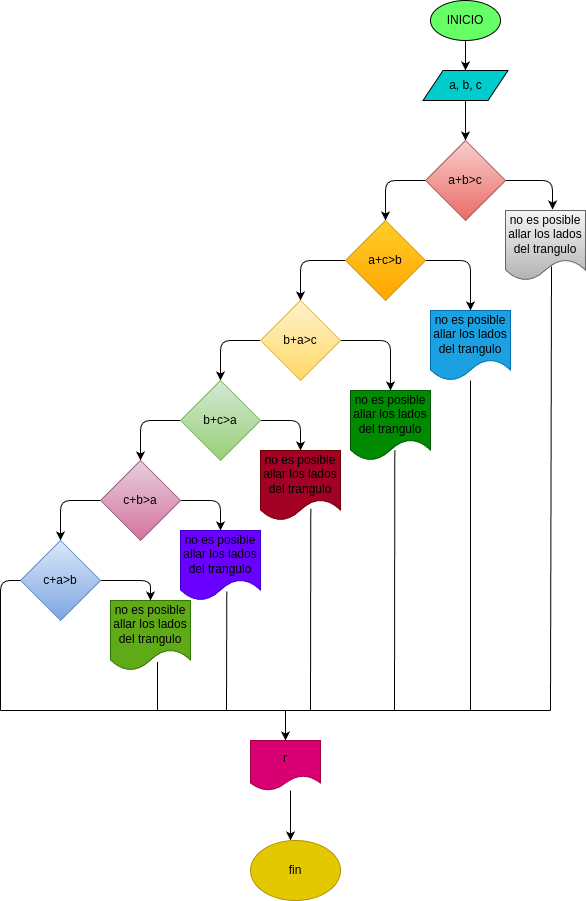

The diagram above was exported from draw.io. Its source (the exported page's mxGraphModel, read from the mxfile embedded in the PNG):
<mxGraphModel dx="1733" dy="615" grid="1" gridSize="10" guides="1" tooltips="1" connect="1" arrows="1" fold="1" page="1" pageScale="1" pageWidth="850" pageHeight="1100" math="0" shadow="0">
  <root>
    <mxCell id="0" />
    <mxCell id="1" parent="0" />
    <mxCell id="4" value="" style="edgeStyle=none;html=1;" parent="1" source="2" target="3" edge="1">
      <mxGeometry relative="1" as="geometry" />
    </mxCell>
    <mxCell id="2" value="INICIO" style="ellipse;whiteSpace=wrap;html=1;fillColor=#66FF66;" parent="1" vertex="1">
      <mxGeometry x="220" y="10" width="70" height="40" as="geometry" />
    </mxCell>
    <mxCell id="6" value="" style="edgeStyle=none;html=1;" parent="1" source="3" target="5" edge="1">
      <mxGeometry relative="1" as="geometry" />
    </mxCell>
    <mxCell id="3" value="a, b, c" style="shape=parallelogram;perimeter=parallelogramPerimeter;whiteSpace=wrap;html=1;fixedSize=1;fillColor=#00CCCC;" parent="1" vertex="1">
      <mxGeometry x="212.5" y="80" width="85" height="30" as="geometry" />
    </mxCell>
    <mxCell id="8" value="" style="edgeStyle=none;html=1;" parent="1" source="5" target="7" edge="1">
      <mxGeometry relative="1" as="geometry">
        <Array as="points">
          <mxPoint x="175" y="190" />
        </Array>
      </mxGeometry>
    </mxCell>
    <mxCell id="18" style="edgeStyle=none;html=1;exitX=1;exitY=0.5;exitDx=0;exitDy=0;entryX=0.588;entryY=-0.014;entryDx=0;entryDy=0;entryPerimeter=0;" edge="1" parent="1" source="5" target="17">
      <mxGeometry relative="1" as="geometry">
        <Array as="points">
          <mxPoint x="342" y="190" />
        </Array>
      </mxGeometry>
    </mxCell>
    <mxCell id="5" value="&lt;font color=&quot;#000000&quot;&gt;a+b&amp;gt;c&lt;/font&gt;" style="rhombus;whiteSpace=wrap;html=1;fillColor=#f8cecc;gradientColor=#ea6b66;strokeColor=#b85450;" parent="1" vertex="1">
      <mxGeometry x="215" y="150" width="80" height="80" as="geometry" />
    </mxCell>
    <mxCell id="10" value="" style="edgeStyle=none;html=1;" parent="1" source="7" target="9" edge="1">
      <mxGeometry relative="1" as="geometry">
        <Array as="points">
          <mxPoint x="90" y="270" />
        </Array>
      </mxGeometry>
    </mxCell>
    <mxCell id="20" style="edgeStyle=none;html=1;exitX=1;exitY=0.5;exitDx=0;exitDy=0;entryX=0.5;entryY=0;entryDx=0;entryDy=0;fontColor=#000000;" edge="1" parent="1" source="7" target="19">
      <mxGeometry relative="1" as="geometry">
        <Array as="points">
          <mxPoint x="260" y="270" />
        </Array>
      </mxGeometry>
    </mxCell>
    <mxCell id="7" value="&lt;font color=&quot;#000000&quot;&gt;a+c&amp;gt;b&lt;/font&gt;" style="rhombus;whiteSpace=wrap;html=1;fillColor=#ffcd28;gradientColor=#ffa500;strokeColor=#d79b00;" parent="1" vertex="1">
      <mxGeometry x="135" y="230" width="80" height="80" as="geometry" />
    </mxCell>
    <mxCell id="12" value="" style="edgeStyle=none;html=1;" parent="1" source="9" target="11" edge="1">
      <mxGeometry relative="1" as="geometry">
        <Array as="points">
          <mxPoint x="10" y="350" />
        </Array>
      </mxGeometry>
    </mxCell>
    <mxCell id="22" style="edgeStyle=none;html=1;exitX=1;exitY=0.5;exitDx=0;exitDy=0;entryX=0.5;entryY=0;entryDx=0;entryDy=0;fontColor=#000000;" edge="1" parent="1" source="9" target="21">
      <mxGeometry relative="1" as="geometry">
        <Array as="points">
          <mxPoint x="180" y="350" />
        </Array>
      </mxGeometry>
    </mxCell>
    <mxCell id="9" value="&lt;font color=&quot;#000000&quot;&gt;b+a&amp;gt;c&lt;/font&gt;" style="rhombus;whiteSpace=wrap;html=1;fillColor=#fff2cc;gradientColor=#ffd966;strokeColor=#d6b656;" parent="1" vertex="1">
      <mxGeometry x="50" y="310" width="80" height="80" as="geometry" />
    </mxCell>
    <mxCell id="14" value="" style="edgeStyle=none;html=1;" parent="1" source="11" target="13" edge="1">
      <mxGeometry relative="1" as="geometry">
        <Array as="points">
          <mxPoint x="-70" y="430" />
        </Array>
      </mxGeometry>
    </mxCell>
    <mxCell id="24" style="edgeStyle=none;html=1;exitX=1;exitY=0.5;exitDx=0;exitDy=0;entryX=0.5;entryY=0;entryDx=0;entryDy=0;fontColor=#000000;" edge="1" parent="1" source="11" target="23">
      <mxGeometry relative="1" as="geometry">
        <Array as="points">
          <mxPoint x="90" y="430" />
        </Array>
      </mxGeometry>
    </mxCell>
    <mxCell id="11" value="&lt;font color=&quot;#000000&quot;&gt;b+c&amp;gt;a&lt;/font&gt;" style="rhombus;whiteSpace=wrap;html=1;fillColor=#d5e8d4;gradientColor=#97d077;strokeColor=#82b366;" parent="1" vertex="1">
      <mxGeometry x="-30" y="390" width="80" height="80" as="geometry" />
    </mxCell>
    <mxCell id="16" value="" style="edgeStyle=none;html=1;" parent="1" source="13" target="15" edge="1">
      <mxGeometry relative="1" as="geometry">
        <Array as="points">
          <mxPoint x="-150" y="510" />
        </Array>
      </mxGeometry>
    </mxCell>
    <mxCell id="26" style="edgeStyle=none;html=1;exitX=1;exitY=0.5;exitDx=0;exitDy=0;entryX=0.5;entryY=0;entryDx=0;entryDy=0;fontColor=#000000;" edge="1" parent="1" source="13" target="25">
      <mxGeometry relative="1" as="geometry">
        <Array as="points">
          <mxPoint x="10" y="510" />
        </Array>
      </mxGeometry>
    </mxCell>
    <mxCell id="13" value="&lt;font color=&quot;#000000&quot;&gt;c+b&amp;gt;a&lt;/font&gt;" style="rhombus;whiteSpace=wrap;html=1;fillColor=#e6d0de;gradientColor=#d5739d;strokeColor=#996185;" parent="1" vertex="1">
      <mxGeometry x="-110" y="470" width="80" height="80" as="geometry" />
    </mxCell>
    <mxCell id="28" style="edgeStyle=none;html=1;exitX=1;exitY=0.5;exitDx=0;exitDy=0;entryX=0.5;entryY=0;entryDx=0;entryDy=0;fontColor=#000000;" edge="1" parent="1" source="15" target="27">
      <mxGeometry relative="1" as="geometry">
        <Array as="points">
          <mxPoint x="-60" y="590" />
        </Array>
      </mxGeometry>
    </mxCell>
    <mxCell id="15" value="&lt;font color=&quot;#000000&quot;&gt;c+a&amp;gt;b&lt;/font&gt;" style="rhombus;whiteSpace=wrap;html=1;fillColor=#dae8fc;gradientColor=#7ea6e0;strokeColor=#6c8ebf;" parent="1" vertex="1">
      <mxGeometry x="-190" y="550" width="80" height="80" as="geometry" />
    </mxCell>
    <mxCell id="17" value="&lt;font color=&quot;#000000&quot;&gt;no es posible allar los lados del trangulo&lt;/font&gt;" style="shape=document;whiteSpace=wrap;html=1;boundedLbl=1;fillColor=#f5f5f5;gradientColor=#b3b3b3;strokeColor=#666666;" vertex="1" parent="1">
      <mxGeometry x="295" y="220" width="80" height="70" as="geometry" />
    </mxCell>
    <mxCell id="19" value="&lt;font color=&quot;#000000&quot;&gt;no es posible allar los lados del trangulo&lt;/font&gt;" style="shape=document;whiteSpace=wrap;html=1;boundedLbl=1;fillColor=#1ba1e2;strokeColor=#006EAF;fontColor=#ffffff;" vertex="1" parent="1">
      <mxGeometry x="220" y="320" width="80" height="70" as="geometry" />
    </mxCell>
    <mxCell id="21" value="&lt;font color=&quot;#000000&quot;&gt;no es posible allar los lados del trangulo&lt;/font&gt;" style="shape=document;whiteSpace=wrap;html=1;boundedLbl=1;fillColor=#008a00;strokeColor=#005700;fontColor=#ffffff;" vertex="1" parent="1">
      <mxGeometry x="140" y="400" width="80" height="70" as="geometry" />
    </mxCell>
    <mxCell id="23" value="&lt;font color=&quot;#000000&quot;&gt;no es posible allar los lados del trangulo&lt;/font&gt;" style="shape=document;whiteSpace=wrap;html=1;boundedLbl=1;fillColor=#a20025;strokeColor=#6F0000;fontColor=#ffffff;" vertex="1" parent="1">
      <mxGeometry x="50" y="460" width="80" height="70" as="geometry" />
    </mxCell>
    <mxCell id="25" value="&lt;font color=&quot;#000000&quot;&gt;no es posible allar los lados del trangulo&lt;/font&gt;" style="shape=document;whiteSpace=wrap;html=1;boundedLbl=1;fillColor=#6a00ff;strokeColor=#3700CC;fontColor=#ffffff;" vertex="1" parent="1">
      <mxGeometry x="-30" y="540" width="80" height="70" as="geometry" />
    </mxCell>
    <mxCell id="27" value="&lt;font color=&quot;#000000&quot;&gt;no es posible allar los lados del trangulo&lt;/font&gt;" style="shape=document;whiteSpace=wrap;html=1;boundedLbl=1;fillColor=#60a917;strokeColor=#2D7600;fontColor=#ffffff;" vertex="1" parent="1">
      <mxGeometry x="-100" y="610" width="80" height="70" as="geometry" />
    </mxCell>
    <mxCell id="29" value="" style="endArrow=none;html=1;fontColor=#000000;" edge="1" parent="1">
      <mxGeometry width="50" height="50" relative="1" as="geometry">
        <mxPoint x="-210" y="720" as="sourcePoint" />
        <mxPoint x="340" y="720" as="targetPoint" />
      </mxGeometry>
    </mxCell>
    <mxCell id="30" value="" style="endArrow=none;html=1;fontColor=#000000;entryX=0.575;entryY=0.8;entryDx=0;entryDy=0;entryPerimeter=0;" edge="1" parent="1" target="17">
      <mxGeometry width="50" height="50" relative="1" as="geometry">
        <mxPoint x="340" y="720" as="sourcePoint" />
        <mxPoint x="375" y="340" as="targetPoint" />
      </mxGeometry>
    </mxCell>
    <mxCell id="31" value="" style="endArrow=none;html=1;fontColor=#000000;entryX=0.629;entryY=0.833;entryDx=0;entryDy=0;entryPerimeter=0;" edge="1" parent="1" target="23">
      <mxGeometry width="50" height="50" relative="1" as="geometry">
        <mxPoint x="100" y="720" as="sourcePoint" />
        <mxPoint x="150" y="500" as="targetPoint" />
      </mxGeometry>
    </mxCell>
    <mxCell id="32" value="" style="endArrow=none;html=1;fontColor=#000000;entryX=0.554;entryY=0.852;entryDx=0;entryDy=0;entryPerimeter=0;" edge="1" parent="1" target="21">
      <mxGeometry width="50" height="50" relative="1" as="geometry">
        <mxPoint x="184" y="720" as="sourcePoint" />
        <mxPoint x="150" y="500" as="targetPoint" />
        <Array as="points" />
      </mxGeometry>
    </mxCell>
    <mxCell id="33" value="" style="endArrow=none;html=1;fontColor=#000000;" edge="1" parent="1" target="19">
      <mxGeometry width="50" height="50" relative="1" as="geometry">
        <mxPoint x="260" y="720" as="sourcePoint" />
        <mxPoint x="150" y="500" as="targetPoint" />
      </mxGeometry>
    </mxCell>
    <mxCell id="34" value="" style="endArrow=none;html=1;fontColor=#000000;entryX=0.579;entryY=0.871;entryDx=0;entryDy=0;entryPerimeter=0;" edge="1" parent="1" target="25">
      <mxGeometry width="50" height="50" relative="1" as="geometry">
        <mxPoint x="16" y="720" as="sourcePoint" />
        <mxPoint x="50" y="650" as="targetPoint" />
      </mxGeometry>
    </mxCell>
    <mxCell id="35" value="" style="endArrow=none;html=1;fontColor=#000000;entryX=0.588;entryY=0.881;entryDx=0;entryDy=0;entryPerimeter=0;" edge="1" parent="1" target="27">
      <mxGeometry width="50" height="50" relative="1" as="geometry">
        <mxPoint x="-53" y="720" as="sourcePoint" />
        <mxPoint x="-50" y="680" as="targetPoint" />
      </mxGeometry>
    </mxCell>
    <mxCell id="36" value="" style="endArrow=none;html=1;fontColor=#000000;entryX=0;entryY=0.5;entryDx=0;entryDy=0;" edge="1" parent="1" target="15">
      <mxGeometry width="50" height="50" relative="1" as="geometry">
        <mxPoint x="-210" y="720" as="sourcePoint" />
        <mxPoint x="-200" y="590" as="targetPoint" />
        <Array as="points">
          <mxPoint x="-210" y="590" />
        </Array>
      </mxGeometry>
    </mxCell>
    <mxCell id="37" value="&lt;font color=&quot;#000000&quot;&gt;r&lt;/font&gt;" style="shape=document;whiteSpace=wrap;html=1;boundedLbl=1;fontColor=#ffffff;fillColor=#d80073;strokeColor=#A50040;" vertex="1" parent="1">
      <mxGeometry x="40" y="750" width="70" height="50" as="geometry" />
    </mxCell>
    <mxCell id="38" value="" style="endArrow=classic;html=1;fontColor=#000000;entryX=0.5;entryY=0;entryDx=0;entryDy=0;" edge="1" parent="1" target="37">
      <mxGeometry width="50" height="50" relative="1" as="geometry">
        <mxPoint x="75" y="720" as="sourcePoint" />
        <mxPoint x="60" y="680" as="targetPoint" />
      </mxGeometry>
    </mxCell>
    <mxCell id="39" value="" style="endArrow=classic;html=1;fontColor=#000000;" edge="1" parent="1">
      <mxGeometry width="50" height="50" relative="1" as="geometry">
        <mxPoint x="80" y="800" as="sourcePoint" />
        <mxPoint x="80" y="850" as="targetPoint" />
        <Array as="points" />
      </mxGeometry>
    </mxCell>
    <mxCell id="40" value="fin" style="ellipse;whiteSpace=wrap;html=1;fontColor=#000000;fillColor=#e3c800;strokeColor=#B09500;" vertex="1" parent="1">
      <mxGeometry x="40" y="850" width="90" height="60" as="geometry" />
    </mxCell>
  </root>
</mxGraphModel>